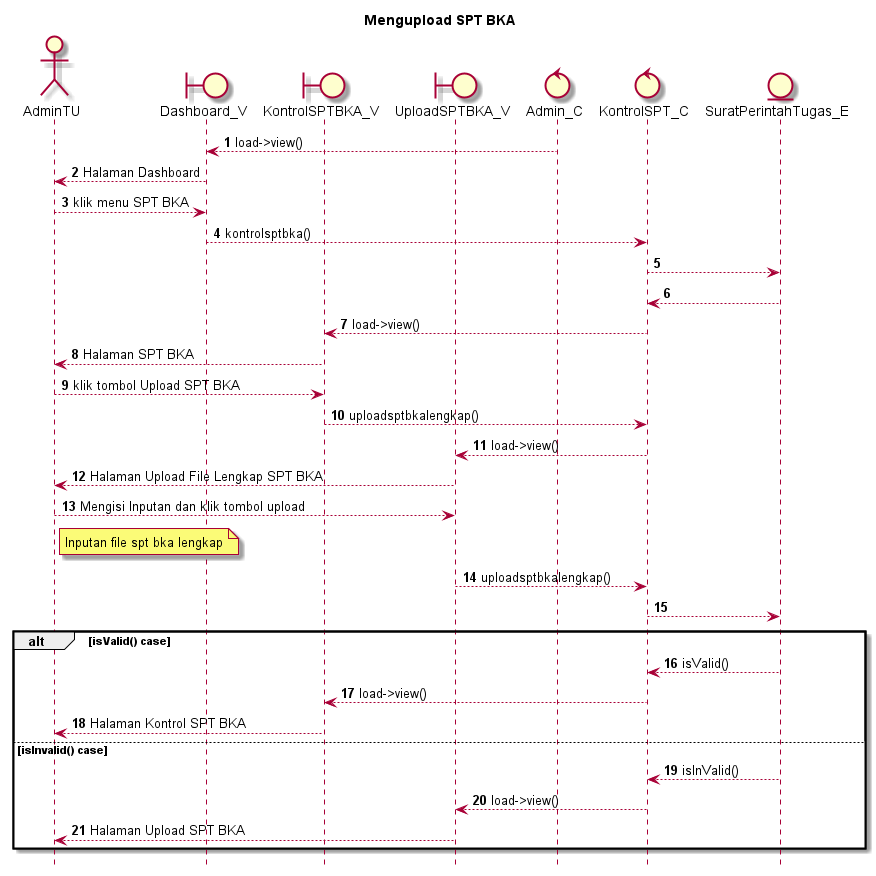

The diagram above was rendered by PlantUML. Its source (embedded in the PNG):
@startuml

autonumber
hide footbox
title Mengupload SPT BKA

Actor AdminTU
boundary Dashboard_V
boundary KontrolSPTBKA_V
boundary UploadSPTBKA_V
control Admin_C
control KontrolSPT_C
Entity SuratPerintahTugas_E

Admin_C --> Dashboard_V: load->view()
Dashboard_V --> AdminTU: Halaman Dashboard
AdminTU --> Dashboard_V: klik menu SPT BKA
Dashboard_V --> KontrolSPT_C: kontrolsptbka()
KontrolSPT_C --> SuratPerintahTugas_E:
    
    SuratPerintahTugas_E --> KontrolSPT_C:
    KontrolSPT_C --> KontrolSPTBKA_V: load->view()
    KontrolSPTBKA_V --> AdminTU: Halaman SPT BKA

AdminTU --> KontrolSPTBKA_V: klik tombol Upload SPT BKA
KontrolSPTBKA_V --> KontrolSPT_C: uploadsptbkalengkap()
KontrolSPT_C --> UploadSPTBKA_V: load->view()
UploadSPTBKA_V --> AdminTU: Halaman Upload File Lengkap SPT BKA

AdminTU --> UploadSPTBKA_V: Mengisi Inputan dan klik tombol upload
    note right of AdminTU
        Inputan file spt bka lengkap
            end note
UploadSPTBKA_V --> KontrolSPT_C: uploadsptbkalengkap()
KontrolSPT_C --> SuratPerintahTugas_E:

alt isValid() case
    
    SuratPerintahTugas_E --> KontrolSPT_C: isValid()
    KontrolSPT_C --> KontrolSPTBKA_V: load->view()
    KontrolSPTBKA_V --> AdminTU: Halaman Kontrol SPT BKA

else isInvalid() case
    
    SuratPerintahTugas_E --> KontrolSPT_C: isInValid()
    KontrolSPT_C --> UploadSPTBKA_V: load->view()
    UploadSPTBKA_V --> AdminTU: Halaman Upload SPT BKA

end
@enduml